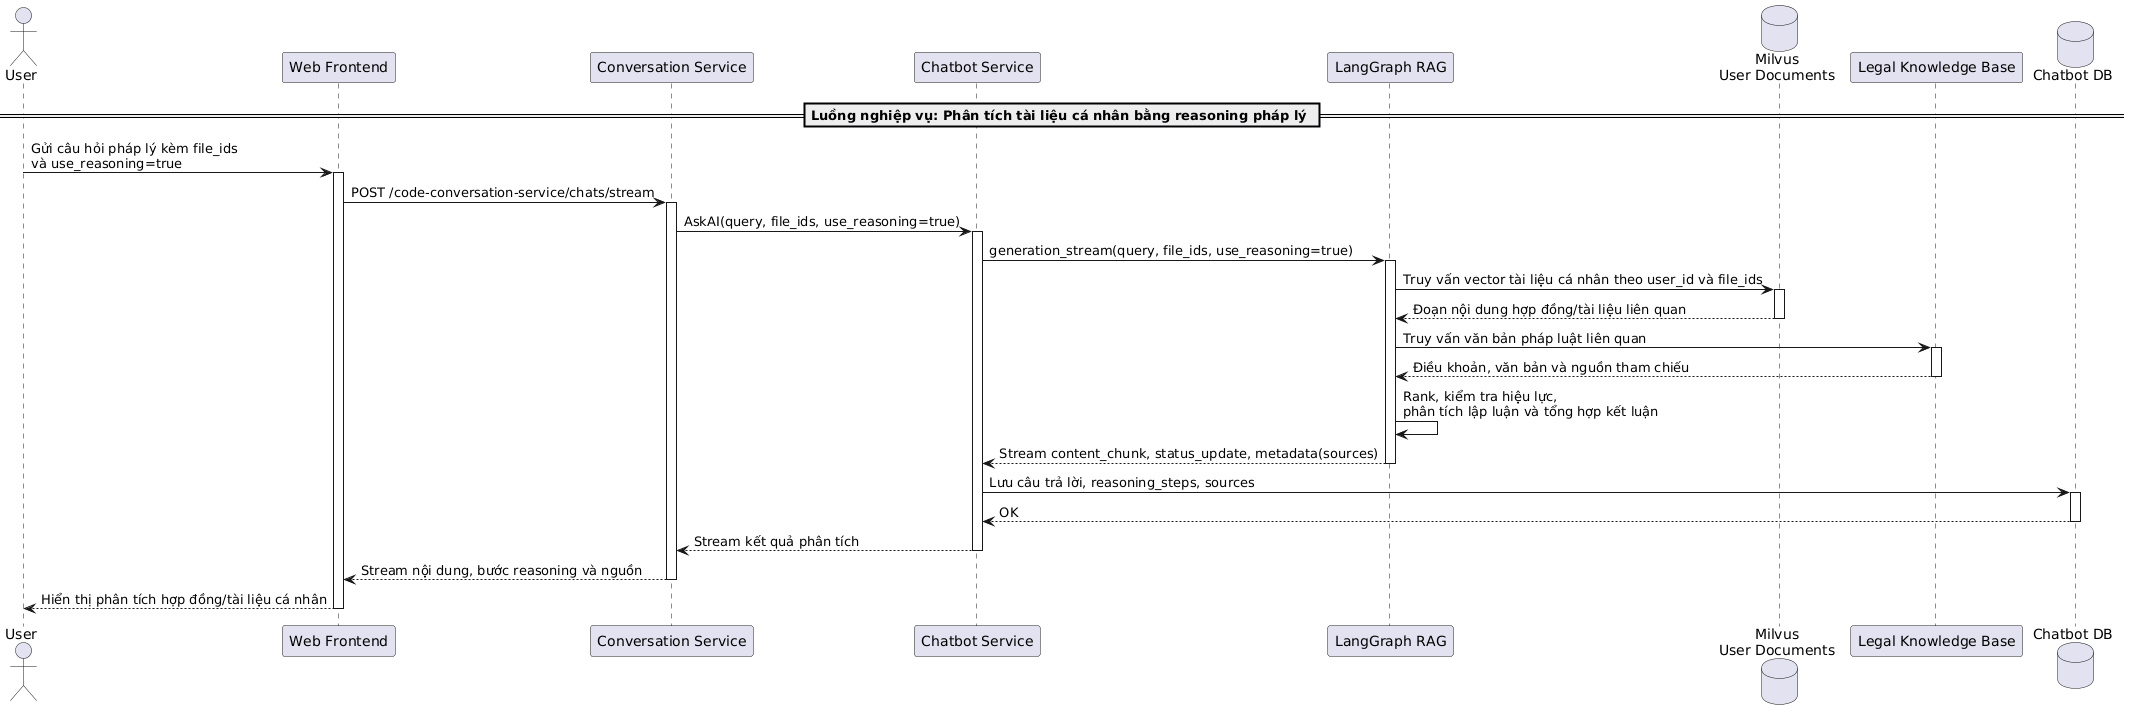

The diagram above was rendered by PlantUML. Its source (embedded in the PNG):
@startuml
actor "User" as User
participant "Web Frontend" as Frontend
participant "Conversation Service" as ConversationService
participant "Chatbot Service" as ChatbotService
participant "LangGraph RAG" as RAG
database "Milvus\nUser Documents" as Milvus
participant "Legal Knowledge Base" as LegalKB
database "Chatbot DB" as ChatbotDB

== Luồng nghiệp vụ: Phân tích tài liệu cá nhân bằng reasoning pháp lý ==

User -> Frontend: Gửi câu hỏi pháp lý kèm file_ids\nvà use_reasoning=true
activate Frontend

Frontend -> ConversationService: POST /code-conversation-service/chats/stream
activate ConversationService
ConversationService -> ChatbotService: AskAI(query, file_ids, use_reasoning=true)
activate ChatbotService

ChatbotService -> RAG: generation_stream(query, file_ids, use_reasoning=true)
activate RAG
RAG -> Milvus: Truy vấn vector tài liệu cá nhân theo user_id và file_ids
activate Milvus
Milvus --> RAG: Đoạn nội dung hợp đồng/tài liệu liên quan
deactivate Milvus

RAG -> LegalKB: Truy vấn văn bản pháp luật liên quan
activate LegalKB
LegalKB --> RAG: Điều khoản, văn bản và nguồn tham chiếu
deactivate LegalKB

RAG -> RAG: Rank, kiểm tra hiệu lực,\nphân tích lập luận và tổng hợp kết luận
RAG --> ChatbotService: Stream content_chunk, status_update, metadata(sources)
deactivate RAG

ChatbotService -> ChatbotDB: Lưu câu trả lời, reasoning_steps, sources
activate ChatbotDB
ChatbotDB --> ChatbotService: OK
deactivate ChatbotDB

ChatbotService --> ConversationService: Stream kết quả phân tích
deactivate ChatbotService
ConversationService --> Frontend: Stream nội dung, bước reasoning và nguồn
deactivate ConversationService
Frontend --> User: Hiển thị phân tích hợp đồng/tài liệu cá nhân
deactivate Frontend
@enduml